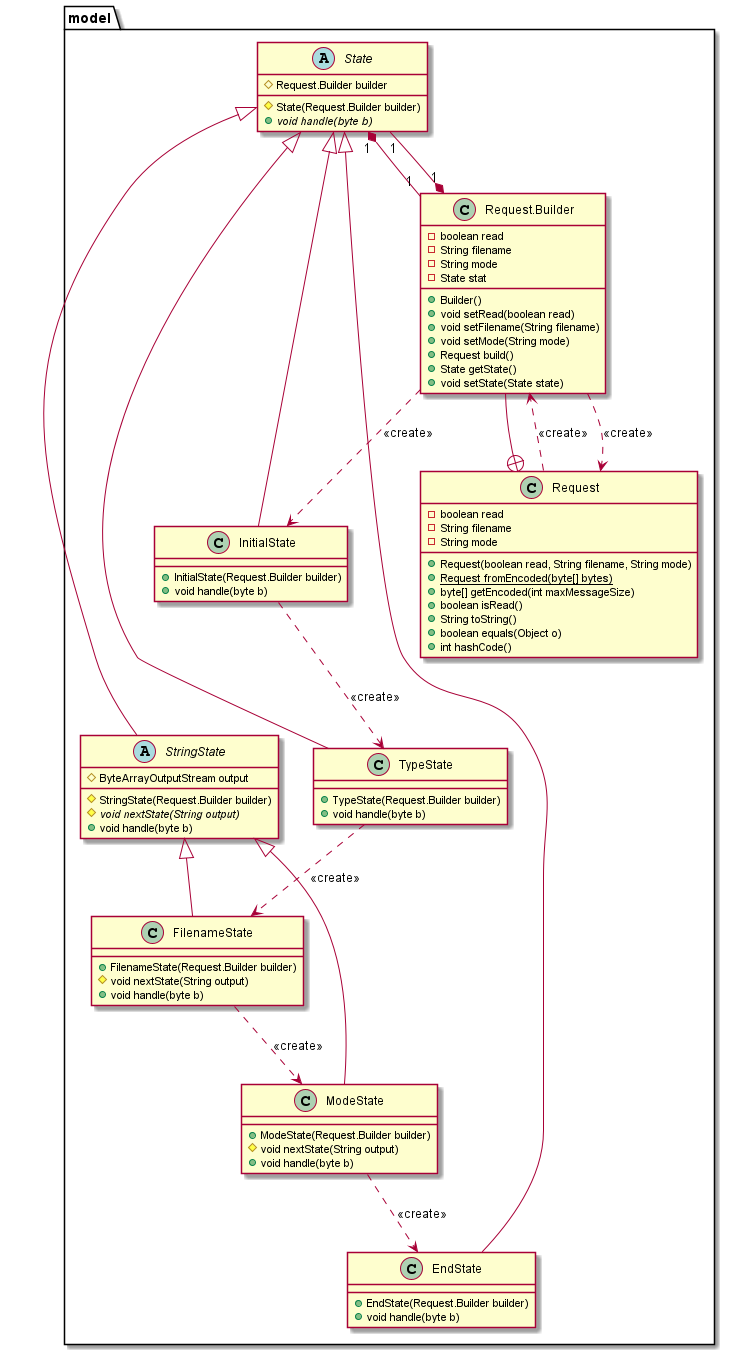

The diagram above was rendered by PlantUML. Its source (embedded in the PNG):
@startuml
'https://plantuml.com/class-diagram

abstract class model.State{
 # Request.Builder builder
 # State(Request.Builder builder)
 {abstract} + void handle(byte b)
}
abstract class model.StringState extends model.State{
 # ByteArrayOutputStream output
 # StringState(Request.Builder builder)
 {abstract} # void nextState(String output)
 + void handle(byte b)
}
class model.InitialState extends model.State{
 + InitialState(Request.Builder builder)
 + void handle(byte b)
}
class model.TypeState extends model.State{
 + TypeState(Request.Builder builder)
 + void handle(byte b)
}
class model.FilenameState extends model.StringState{
 + FilenameState(Request.Builder builder)
 # void nextState(String output)
 + void handle(byte b)
}
class model.ModeState extends model.StringState{
 + ModeState(Request.Builder builder)
 # void nextState(String output)
 + void handle(byte b)
}
class model.EndState extends model.State{
 + EndState(Request.Builder builder)
 + void handle(byte b)
}


class model.Request{
 - boolean read
 - String filename
 - String mode
 + Request(boolean read, String filename, String mode)
 {static} + Request fromEncoded(byte[] bytes)
 + byte[] getEncoded(int maxMessageSize)
 + boolean isRead()
 + String toString()
 + boolean equals(Object o)
 + int hashCode()
}
class model.Request.Builder{
 - boolean read
 - String filename
 - String mode
 - State stat
 + Builder()
 + void setRead(boolean read)
 + void setFilename(String filename)
 + void setMode(String mode)
 + Request build()
 + State getState()
 + void setState(State state)
}

model.Request +-- model.Request.Builder


model.Request.Builder "1" *-- "1" model.State
model.State "1" *-- "1" model.Request.Builder

model.Request.Builder ..> model.Request: "<<create>>"
model.Request ..> model.Request.Builder: "<<create>>"

model.Request.Builder ..> model.InitialState: "<<create>>"
model.InitialState ..> model.TypeState: "<<create>>"
model.TypeState ..> model.FilenameState: "<<create>>"
model.FilenameState ..> model.ModeState: "<<create>>"
model.ModeState ..> model.EndState: "<<create>>"

@enduml